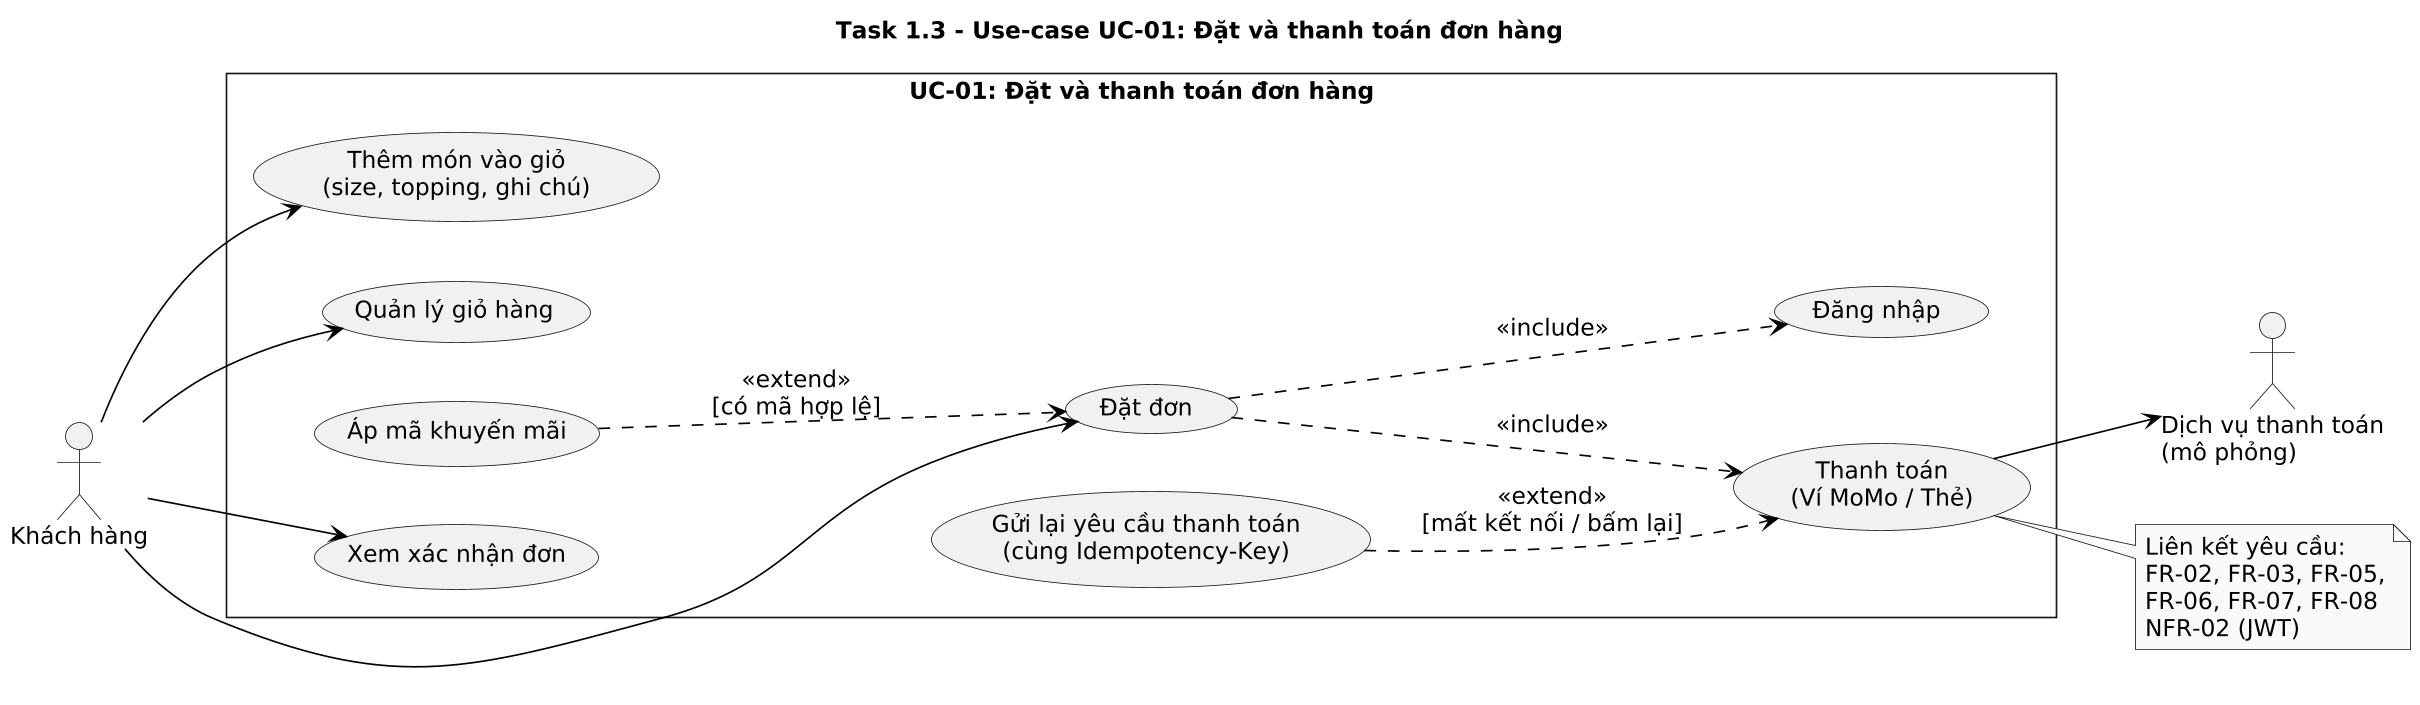

The diagram above was rendered by PlantUML. Its source (embedded in the PNG):
@startuml
skinparam backgroundColor white
skinparam monochrome true
skinparam shadowing false
skinparam roundCorner 0
skinparam defaultFontName DejaVu Sans
skinparam defaultFontSize 14
skinparam ArrowColor black
skinparam dpi 160
skinparam packageStyle rectangle
left to right direction

title Task 1.3 - Use-case UC-01: Đặt và thanh toán đơn hàng

actor "Khách hàng" as KH
actor "Dịch vụ thanh toán\n(mô phỏng)" as PAY

rectangle "UC-01: Đặt và thanh toán đơn hàng" {
  usecase "Thêm món vào giỏ\n(size, topping, ghi chú)" as ADD
  usecase "Quản lý giỏ hàng" as CART
  usecase "Đặt đơn" as ORDER
  usecase "Đăng nhập" as LOGIN
  usecase "Thanh toán\n(Ví MoMo / Thẻ)" as PAYUC
  usecase "Áp mã khuyến mãi" as PROMO
  usecase "Gửi lại yêu cầu thanh toán\n(cùng Idempotency-Key)" as RETRY
  usecase "Xem xác nhận đơn" as CONFIRM
}

KH --> ADD
KH --> CART
KH --> ORDER
KH --> CONFIRM
PAYUC --> PAY

ORDER ..> LOGIN : <<include>>
ORDER ..> PAYUC : <<include>>
PROMO ..> ORDER : <<extend>>\n[có mã hợp lệ]
RETRY ..> PAYUC : <<extend>>\n[mất kết nối / bấm lại]

note right of PAYUC
  Liên kết yêu cầu:
  FR-02, FR-03, FR-05,
  FR-06, FR-07, FR-08
  NFR-02 (JWT)
end note
@enduml